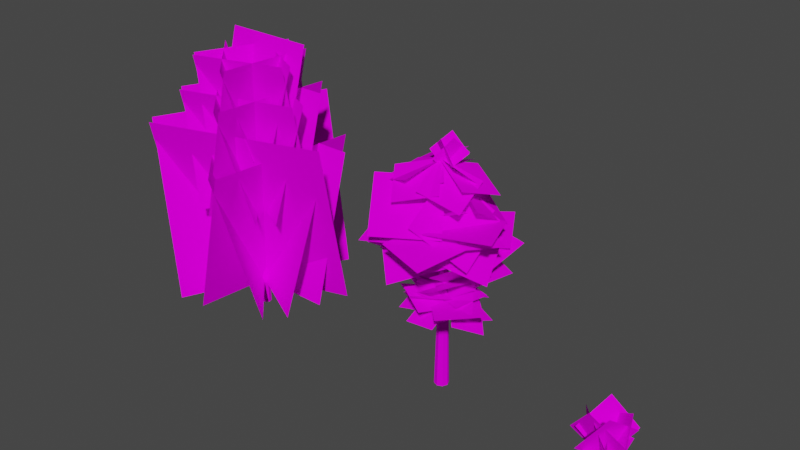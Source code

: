 # Source: FolliageBlend.blend  (saved by Blender 3.6.14; exported with 4.5.12 LTS)
import bpy
from mathutils import Matrix  # noqa: F401  (used for matrix-valued properties, if any)

bpy.ops.wm.read_factory_settings(use_empty=True)
scene = bpy.context.scene
scene.name = 'Scene'

# ---- images (referenced by path relative to the original .blend; pixels are not part of the script)
import os
ASSET_DIR = os.environ.get("B2B_ASSET_DIR", "")  # directory of the original .blend (textures are referenced by path, not embedded)
HERE = os.path.dirname(os.path.abspath(__file__))  # packed textures are extracted next to this script under _unpacked/

def load_image(name, relpath, width, height, colorspace="sRGB"):
    """Load a texture the original file referenced (path relative to the .blend, or extracted next to this script)."""
    p = next((c for c in (os.path.join(HERE, relpath), os.path.join(ASSET_DIR, relpath)) if relpath and os.path.exists(c)), "")
    if p:
        img = bpy.data.images.load(p, check_existing=True)
        img.name = name
    else:  # same state as the original file: an image datablock whose file is absent (Cycles renders it pink)
        img = bpy.data.images.new(name, width, height)
        img.source = "FILE"
        img.filepath = "//" + (relpath or name)
    img.colorspace_settings.name = colorspace
    return img
img_bark1_png = load_image('bark1.png', 'bark1.png', 1024, 1024, 'sRGB')
img_branch9_png = load_image('branch9.png', 'branch9.png', 1024, 1024, 'sRGB')
img_branch9a_png = load_image('branch9a.png', 'branch9a.png', 1024, 1024, 'sRGB')
img_bark2_png = load_image('bark2.png', 'bark2.png', 1024, 1024, 'sRGB')
img_branch7_png = load_image('branch7.png', 'branch7.png', 1024, 1024, 'sRGB')
img_branch8_png = load_image('branch8.png', 'branch8.png', 1024, 1024, 'sRGB')

# ---- materials (node trees are filled in below, after node groups)
mat_bark1 = bpy.data.materials.new('Bark1')
mat_bark1.use_transparent_shadow = False
mat_leaves1 = bpy.data.materials.new('Leaves1')
mat_leaves1.use_transparent_shadow = False
mat_bark2 = bpy.data.materials.new('Bark2')
mat_bark2.use_transparent_shadow = False
mat_leaves2 = bpy.data.materials.new('Leaves2')
mat_leaves2.use_transparent_shadow = False
mat_leavesbush1 = bpy.data.materials.new('LeavesBush1')
mat_leavesbush1.use_transparent_shadow = False

# ---- material node trees
mat_bark1.use_nodes = True; mat_bark1.node_tree.nodes.clear()
_N = mat_bark1.node_tree.nodes; _L = mat_bark1.node_tree.links
n0 = _N.new('ShaderNodeBsdfPrincipled'); n0.name = 'Principled BSDF'; n0.location = (10, 300)
n0.distribution = 'GGX'
n0.subsurface_method = 'RANDOM_WALK_SKIN'
n0.inputs[2].default_value = 0.5236
n0.inputs[3].default_value = 1.45
n0.inputs[13].default_value = 0.0
n0.inputs[27].default_value = (0.0, 0.0, 0.0, 1.0)
n0.inputs[28].default_value = 1.0
n1 = _N.new('ShaderNodeOutputMaterial'); n1.name = 'Material Output'; n1.location = (300, 300)
n2 = _N.new('ShaderNodeTexImage'); n2.name = 'Image Texture'; n2.location = (-280, 280)
n2.image = img_bark1_png
n2.interpolation = 'Closest'
_L.new(n0.outputs[0], n1.inputs[0])
_L.new(n2.outputs[0], n0.inputs[0])
n1.is_active_output = True
mat_leaves1.use_nodes = True; mat_leaves1.node_tree.nodes.clear()
_N = mat_leaves1.node_tree.nodes; _L = mat_leaves1.node_tree.links
n0 = _N.new('ShaderNodeBsdfPrincipled'); n0.name = 'Principled BSDF'; n0.location = (10, 300)
n0.distribution = 'GGX'
n0.subsurface_method = 'RANDOM_WALK_SKIN'
n0.inputs[3].default_value = 1.45
n0.inputs[13].default_value = 0.0
n0.inputs[27].default_value = (0.0, 0.0, 0.0, 1.0)
n0.inputs[28].default_value = 1.0
n1 = _N.new('ShaderNodeOutputMaterial'); n1.name = 'Material Output'; n1.location = (300, 300)
n2 = _N.new('ShaderNodeTexImage'); n2.name = 'Image Texture'; n2.location = (-280, 280)
n2.image = img_branch9_png
n2.interpolation = 'Closest'
n3 = _N.new('ShaderNodeTexImage'); n3.name = 'Image Texture.001'; n3.location = (-280, -120)
n3.image = img_branch9a_png
_L.new(n0.outputs[0], n1.inputs[0])
_L.new(n2.outputs[0], n0.inputs[0])
_L.new(n3.outputs[1], n0.inputs[4])
n1.is_active_output = True
mat_bark2.use_nodes = True; mat_bark2.node_tree.nodes.clear()
_N = mat_bark2.node_tree.nodes; _L = mat_bark2.node_tree.links
n0 = _N.new('ShaderNodeBsdfPrincipled'); n0.name = 'Principled BSDF'; n0.location = (10, 300)
n0.distribution = 'GGX'
n0.subsurface_method = 'RANDOM_WALK_SKIN'
n0.inputs[3].default_value = 1.45
n0.inputs[13].default_value = 0.0
n0.inputs[27].default_value = (0.0, 0.0, 0.0, 1.0)
n0.inputs[28].default_value = 1.0
n1 = _N.new('ShaderNodeOutputMaterial'); n1.name = 'Material Output'; n1.location = (300, 300)
n2 = _N.new('ShaderNodeTexImage'); n2.name = 'Image Texture'; n2.location = (-280, 280)
n2.image = img_bark2_png
n2.interpolation = 'Closest'
_L.new(n0.outputs[0], n1.inputs[0])
_L.new(n2.outputs[0], n0.inputs[0])
n1.is_active_output = True
mat_leaves2.use_nodes = True; mat_leaves2.node_tree.nodes.clear()
_N = mat_leaves2.node_tree.nodes; _L = mat_leaves2.node_tree.links
n0 = _N.new('ShaderNodeBsdfPrincipled'); n0.name = 'Principled BSDF'; n0.location = (10, 300)
n0.distribution = 'GGX'
n0.subsurface_method = 'RANDOM_WALK_SKIN'
n0.inputs[3].default_value = 1.45
n0.inputs[13].default_value = 0.0
n0.inputs[27].default_value = (0.0, 0.0, 0.0, 1.0)
n0.inputs[28].default_value = 1.0
n1 = _N.new('ShaderNodeOutputMaterial'); n1.name = 'Material Output'; n1.location = (300, 300)
n2 = _N.new('ShaderNodeTexImage'); n2.name = 'Image Texture'; n2.location = (-280, 280)
n2.image = img_branch7_png
n2.interpolation = 'Closest'
_L.new(n0.outputs[0], n1.inputs[0])
_L.new(n2.outputs[0], n0.inputs[0])
n1.is_active_output = True
mat_leavesbush1.use_nodes = True; mat_leavesbush1.node_tree.nodes.clear()
_N = mat_leavesbush1.node_tree.nodes; _L = mat_leavesbush1.node_tree.links
n0 = _N.new('ShaderNodeBsdfPrincipled'); n0.name = 'Principled BSDF'; n0.location = (10, 300)
n0.distribution = 'GGX'
n0.subsurface_method = 'RANDOM_WALK_SKIN'
n0.inputs[3].default_value = 1.45
n0.inputs[13].default_value = 0.0
n0.inputs[27].default_value = (0.0, 0.0, 0.0, 1.0)
n0.inputs[28].default_value = 1.0
n1 = _N.new('ShaderNodeOutputMaterial'); n1.name = 'Material Output'; n1.location = (300, 300)
n2 = _N.new('ShaderNodeTexImage'); n2.name = 'Image Texture'; n2.location = (-280, 280)
n2.image = img_branch8_png
_L.new(n0.outputs[0], n1.inputs[0])
_L.new(n2.outputs[0], n0.inputs[0])
n1.is_active_output = True

# ---- world
world_world = bpy.data.worlds.new('World'); scene.world = world_world
world_world.use_nodes = True; world_world.node_tree.nodes.clear()
_N = world_world.node_tree.nodes; _L = world_world.node_tree.links
n0 = _N.new('ShaderNodeOutputWorld'); n0.name = 'World Output'; n0.location = (300, 300)
n1 = _N.new('ShaderNodeBackground'); n1.name = 'Background'; n1.location = (10, 300)
n1.inputs[0].default_value = (0.05088, 0.05088, 0.05088, 1.0)
_L.new(n1.outputs[0], n0.inputs[0])
n0.is_active_output = True
world_world.color = (0.05088, 0.05088, 0.05088)
world_world.use_sun_shadow = False
world_world.sun_shadow_jitter_overblur = 0.0

# ---- meshes
me_cylinder = bpy.data.meshes.new('Cylinder')
me_cylinder.from_pydata([(0.0, 0.0, -0.25), (0.0, 0.4831, -0.25), (1.994e-09, 0.2239, 10.86), (0.3416, 0.3416, -0.25), (0.1584, 0.1584, 10.86), (0.4831, 0.0, -0.25), (0.2239, -8.971e-10, 10.86), (0.3416, -0.3416, -0.25), (0.1584, -0.1584, 10.86), (0.0, -0.4831, -0.25), (1.994e-09, -0.2239, 10.86), (-0.3416, -0.3416, -0.25), (-0.1584, -0.1584, 10.86), (-0.4831, 0.0, -0.25), (-0.2239, -8.971e-10, 10.86), (-0.3416, 0.3416, -0.25), (-0.1584, 0.1584, 10.86), (8.417e-10, 0.06519, 15.12), (8.417e-10, 0.0, 15.12), (0.0461, 0.0461, 15.12), (0.06519, 0.0, 15.12), (0.0461, -0.0461, 15.12), (8.417e-10, -0.06519, 15.12), (-0.0461, -0.0461, 15.12), (-0.06519, 0.0, 15.12), (-0.0461, 0.0461, 15.12), (2.699, -2.217, 13.32), (2.393, 0.3867, 14.41), (0.1224, -2.922, 14.28), (-0.1835, -0.3181, 15.37), (3.232, 0.9573, 13.56), (0.7859, 2.052, 14.5), (2.415, -1.617, 14.44), (-0.03125, -0.5225, 15.37), (0.9123, 3.519, 12.6), (-1.706, 2.395, 14.1), (2.601, 0.9751, 13.63), (-0.01712, -0.1487, 15.14), (-2.849, 2.221, 14.14), (-2.626, -0.6018, 14.34), (-0.2145, 2.502, 15.16), (0.007862, -0.3214, 15.36), (-3.2, -2.053, 13.76), (-0.6695, -2.911, 14.72), (-2.544, 0.6277, 14.43), (-0.01355, -0.2301, 15.39), (-1.06, -3.681, 13.51), (1.374, -2.369, 14.16), (-2.518, -1.583, 14.75), (-0.08446, -0.2707, 15.39), (0.08109, -0.6293, 16.71), (1.117, -0.7527, 15.34), (-1.001, 0.3602, 15.81), (0.03491, 0.2368, 14.44), (0.5125, 0.01926, 16.69), (0.7822, 1.218, 15.48), (-0.2459, -0.9918, 15.52), (0.02378, 0.2073, 14.31), (-0.1723, 0.781, 16.73), (-1.133, -0.1008, 15.61), (1.193, 0.623, 15.69), (0.2317, -0.2588, 14.57), (0.3171, -5.748e-10, 6.87), (1.259e-09, -0.3195, 6.765), (0.2228, -0.2228, 6.956), (0.2271, -0.2271, 6.692), (0.1499, -0.2532, 6.944), (0.07763, -0.2888, 6.703), (0.2653, -0.119, 6.977), (0.2744, -0.1137, 6.679), (1.031, -1.203, 7.242), (1.034, -1.206, 7.042), (0.862, -1.276, 7.097), (0.9757, -1.226, 7.233), (0.9209, -1.253, 7.051), (1.063, -1.124, 7.258), (1.102, -1.034, 7.177), (1.07, -1.12, 7.032), (1.851, -1.797, 7.187), (1.852, -1.798, 7.116), (1.791, -1.823, 7.136), (1.831, -1.805, 7.184), (1.812, -1.814, 7.119), (1.862, -1.769, 7.193), (1.876, -1.737, 7.164), (1.865, -1.767, 7.113), (-0.2566, -7.839e-10, 9.46), (-0.1802, 0.1802, 9.54), (-0.1854, 0.1854, 9.225), (1.717e-09, 0.26, 9.316), (-0.1159, 0.2072, 9.523), (-0.09619, 0.2226, 9.211), (-0.2303, 0.05667, 9.584), (-0.2288, 0.07938, 9.244), (-0.9394, 0.9339, 9.501), (-0.9424, 0.9369, 9.32), (-0.8361, 0.9797, 9.372), (-0.9025, 0.9495, 9.49), (-0.8912, 0.9583, 9.312), (-0.9681, 0.8631, 9.526), (-0.9832, 0.8306, 9.455), (-0.9673, 0.8762, 9.331), (-2.029, 1.873, 9.885), (-2.03, 1.874, 9.818), (-1.991, 1.89, 9.837), (-2.015, 1.878, 9.881), (-2.011, 1.882, 9.815), (-2.04, 1.847, 9.894), (-2.045, 1.835, 9.868), (-2.039, 1.851, 9.822), (1.765e-09, -0.1924, 11.71), (1.829e-09, -0.2011, 11.47), (0.1386, -0.1386, 11.61), (0.07927, -0.1588, 11.73), (0.05283, -0.1794, 11.47), (-0.1057, -0.1552, 11.53), (-0.03195, -0.1796, 11.7), (-0.07671, -0.1693, 11.48), (-0.1827, -1.059, 11.73), (-0.1827, -1.065, 11.58), (-0.1309, -1.037, 11.74), (-0.09202, -1.024, 11.67), (-0.1482, -1.05, 11.57), (-0.2519, -1.035, 11.61), (-0.2036, -1.051, 11.72), (-0.2329, -1.044, 11.58), (0.328, -1.815, 11.71), (0.328, -1.817, 11.65), (0.348, -1.806, 11.72), (0.3631, -1.801, 11.69), (0.3413, -1.811, 11.65), (0.3012, -1.805, 11.67), (0.3199, -1.811, 11.71), (0.3085, -1.809, 11.65), (-4.809, -0.04085, 11.06), (-2.514, -2.447, 11.44), (-2.431, 2.286, 11.43), (-0.1352, -0.1206, 11.81), (-2.485, -4.879, 11.11), (0.7181, -3.983, 11.48), (-3.421, -1.686, 11.47), (-0.2181, -0.7904, 11.85), (2.589, -5.764, 11.15), (3.455, -2.552, 11.53), (-0.6338, -4.938, 11.52), (0.2317, -1.727, 11.9), (4.541, -0.2606, 11.16), (1.651, 1.385, 11.54), (2.932, -3.173, 11.52), (0.04127, -1.527, 11.9), (4.883, -2.137, 12.1), (3.375, 1.578, 11.71), (1.149, -3.645, 12.17), (-0.3594, 0.06999, 11.79), (0.9723, -0.9169, 12.98), (1.042, 0.3437, 12.45), (-0.1203, -1.183, 12.2), (-0.0507, 0.07753, 11.67), (-1.151, -0.7264, 13.04), (0.01874, -1.125, 12.45), (-1.128, 0.4266, 12.3), (0.04188, 0.02753, 11.71), (4.349, -1.666, 9.113), (2.903, 1.877, 10.37), (1.116, -3.525, 10.64), (-0.3288, 0.01718, 11.89), (-0.4338, -4.834, 8.883), (2.587, -2.486, 10.14), (-3.097, -2.223, 10.41), (-0.07546, 0.1242, 11.66), (-4.537, -1.794, 9.043), (-1.035, -3.334, 10.3), (-3.508, 1.79, 10.57), (-0.005911, 0.2497, 11.82), (-1.78, 1.456, 13.88), (-1.806, -0.4468, 14.38), (-0.02449, 1.653, 14.74), (-0.05061, -0.2495, 15.23), (-0.4115, -2.601, 13.96), (1.114, -1.582, 14.66), (-1.63, -1.168, 14.52), (-0.105, -0.1487, 15.23), (2.608, -1.81, 10.1), (2.644, 1.297, 12.28), (0.3994, -3.562, 12.64), (0.4355, -0.4546, 14.81), (3.047, 2.135, 11.16), (-0.03969, 3.284, 13.04), (3.091, -1.07, 13.19), (0.004057, 0.07839, 15.07), (-3.01, -2.046, 7.696), (-0.2623, -2.311, 8.477), (-3.035, 0.6423, 8.698), (-0.2876, 0.3773, 9.478), (-4.18, 0.1305, 7.696), (-2.032, -1.604, 8.477), (-2.72, 2.388, 8.697), (-0.5723, 0.6534, 9.478), (-5.347, 5.344, 10.92), (-5.746, 1.75, 10.54), (-1.799, 5.026, 10.19), (-2.198, 1.432, 9.815), (-2.795, -2.679, 9.616), (0.05099, -2.364, 9.791), (-3.09, 0.1585, 9.31), (-0.2439, 0.4733, 9.485), (-4.288, -0.8362, 8.922), (-1.785, -1.86, 9.879), (-3.069, 1.721, 8.47), (-0.566, 0.6974, 9.427), (0.7946, 4.942, 10.06), (-2.475, 3.407, 9.638), (2.362, 1.671, 9.811), (-0.9071, 0.1359, 9.391), (3.458, 3.368, 9.576), (-0.1237, 3.539, 10.18), (3.159, -0.1712, 8.797), (-0.4232, -0.0003421, 9.397), (-0.4972, 5.526, 10.38), (-3.648, 3.711, 10.42), (1.261, 2.454, 9.545), (-1.889, 0.6391, 9.587), (1.466, 4.356, 9.83), (-1.989, 3.227, 9.934), (2.6, 0.9093, 10.06), (-0.8548, -0.2199, 10.17), (2.943, 2.338, 9.436), (0.2115, 2.931, 10.08), (2.316, -0.4604, 9.354), (-0.4153, 0.1322, 10.0), (0.2902, 5.154, 10.13), (-3.036, 3.814, 10.73), (1.58, 1.777, 9.74), (-1.746, 0.4369, 10.34), (0.3153, 4.766, 8.068), (-2.775, 3.163, 9.117), (2.087, 1.617, 8.475), (-1.004, 0.0139, 9.524), (2.903, 3.135, 7.397), (-0.3917, 3.483, 8.894), (2.771, -0.4576, 7.94), (-0.5245, -0.1094, 9.438), (-0.8989, 5.417, 8.529), (-3.725, 3.711, 10.05), (0.8805, 2.255, 8.289), (-1.946, 0.5488, 9.813), (-2.781, -3.367, 10.43), (0.01158, -2.919, 9.947), (-3.318, -0.602, 9.882), (-0.5257, -0.1543, 9.401), (-4.504, -1.684, 9.875), (-1.794, -2.482, 10.37), (-3.577, 0.8466, 8.891), (-0.8666, 0.04804, 9.39), (-1.576, -2.339, 5.808), (0.3744, -2.527, 6.363), (-1.594, -0.4309, 6.519), (0.3564, -0.6189, 7.073), (-2.406, -0.7941, 5.808), (-0.8818, -2.025, 6.362), (-1.37, 0.8083, 6.518), (0.1543, -0.423, 7.073), (0.09961, -3.662, 6.107), (2.115, -3.79, 6.366), (0.1094, -1.806, 6.945), (2.125, -1.934, 7.204), (-0.7817, -2.162, 6.332), (0.8533, -3.351, 6.578), (0.2824, -0.56, 7.0), (1.917, -1.748, 7.246), (-1.815, -1.542, 7.94), (0.04025, -2.259, 7.507), (-1.185, 0.3464, 7.511), (0.6704, -0.3714, 7.078), (-2.296, 0.1022, 7.563), (-0.8978, -1.349, 7.854), (-0.8662, 1.325, 6.785), (0.5324, -0.1261, 7.076), (-0.4607, -3.216, 8.019), (1.277, -4.008, 7.312), (0.2619, -1.34, 7.695), (1.999, -2.132, 6.988), (-0.8524, -1.515, 7.853), (0.4544, -3.077, 7.846), (0.5745, -0.3175, 7.031), (1.881, -1.879, 7.024), (3.733, -0.02176, 5.856), (1.846, 0.5047, 6.41), (3.417, -1.904, 6.567), (1.53, -1.377, 7.121), (4.28, -1.688, 5.856), (2.995, -0.2091, 6.41), (2.979, -3.084, 6.566), (1.694, -1.605, 7.12), (2.315, 1.574, 6.155), (0.3529, 2.052, 6.414), (1.981, -0.2515, 6.993), (0.01848, 0.227, 7.252), (2.92, -0.05667, 6.379), (1.518, 1.399, 6.626), (1.592, -1.448, 7.047), (0.1904, 0.008047, 7.294), (3.829, -0.8487, 7.988), (2.128, 0.1827, 7.555), (2.879, -2.597, 7.558), (1.177, -1.566, 7.126), (4.015, -2.551, 7.611), (2.892, -0.8781, 7.902), (2.393, -3.505, 6.833), (1.27, -1.832, 7.124), (2.789, 1.037, 8.067), (1.216, 2.121, 7.359), (1.749, -0.6833, 7.743), (0.1767, 0.4001, 7.035), (2.877, -0.7064, 7.901), (1.863, 1.06, 7.894), (1.262, -1.636, 7.078), (0.2489, 0.1304, 7.072), (2.72, -4.382, 7.507), (4.797, -2.447, 7.638), (0.8114, -2.31, 7.14), (2.888, -0.3742, 7.271), (-0.1341, 1.378, 13.06), (-1.043, 0.5402, 12.47), (0.8683, 0.8077, 12.32), (-0.04023, -0.03003, 11.73), (0.4446, -3.675, 7.825), (2.206, -1.498, 7.344), (-1.779, -2.004, 7.244), (-0.0173, 0.1736, 6.763), (1.492, -3.242, 8.339), (2.28, -0.5245, 8.076), (-1.032, -2.62, 7.191), (-0.2437, 0.09699, 6.928), (2.968, -1.129, 9.841), (2.436, 1.204, 8.308), (0.7075, -2.404, 8.684), (0.1752, -0.07132, 7.152), (2.199, -1.537, 13.27), (1.667, 0.7963, 11.74), (-0.06117, -2.812, 12.12), (-0.5935, -0.4792, 10.58), (-1.097, -1.941, 13.44), (1.241, -1.432, 11.9), (-2.35, 0.3322, 12.28), (-0.01174, 0.8411, 10.75), (-2.158, -2.581, 12.45), (0.579, -1.82, 12.51), (-2.871, 0.04838, 11.64), (-0.1339, 0.809, 11.7), (1.511, 5.177, 10.36), (-1.629, 3.36, 10.12), (3.34, 2.108, 9.687), (0.2005, 0.2904, 9.443), (-2.806, 3.809, 11.23), (-3.397, 0.3508, 10.28), (0.6248, 3.547, 10.06), (0.03365, 0.08865, 9.102), (-2.863, 3.823, 11.18), (-3.161, 0.2938, 10.36), (0.715, 3.667, 10.55), (0.4167, 0.1378, 9.73), (3.541, -2.538, 10.07), (3.103, 1.248, 11.82), (0.4885, -4.03, 12.53), (0.04999, -0.244, 14.28), (2.406, 0.1828, 14.14), (0.5152, 1.236, 13.95), (1.487, -1.221, 15.52), (-0.4035, -0.1675, 15.33), (0.7902, 2.074, 13.74), (-1.163, 1.703, 14.62), (1.485, 0.151, 14.48), (-0.4683, -0.2197, 15.35), (-3.466, 2.694, 12.51), (-3.263, -0.6179, 13.57), (-0.3873, 3.36, 14.0), (-0.1837, 0.04888, 15.06), (-2.516, -1.81, 13.79), (-0.6797, -2.254, 14.86), (-2.049, 0.3103, 13.87), (-0.213, -0.1333, 14.94), (-1.36, -5.385, 11.94), (2.08, -2.988, 11.82), (-3.251, -2.552, 14.39), (0.1888, -0.1555, 14.27), (-0.3187, -5.693e-10, 6.802), (0.2241, 0.2241, 6.878), (-0.2263, -0.2263, 6.745), (-0.2257, 0.2257, 6.78), (1.265e-09, 0.3187, 6.801), (1.735e-09, -0.2576, 9.417), (-0.1818, -0.1818, 9.443), (0.2613, -7.679e-10, 9.262), (0.1845, 0.1845, 9.277), (0.183, -0.183, 9.369)], [], [(0, 1, 3), (14, 12, 23, 24), (1, 390, 387, 3), (0, 3, 5), (6, 4, 19, 20), (3, 387, 62, 5), (0, 5, 7), (12, 10, 111, 117, 115, 116, 110, 22, 23), (5, 62, 69, 65, 7), (0, 7, 9), (2, 16, 25, 17), (7, 65, 67, 63, 9), (0, 9, 11), (10, 8, 112, 114, 111), (9, 63, 388, 11), (0, 11, 13), (16, 14, 24, 25), (11, 388, 386, 13), (0, 13, 15), (8, 6, 20, 21, 112), (13, 386, 389, 15), (0, 15, 1), (4, 2, 17, 19), (15, 389, 390, 1), (18, 19, 17), (18, 20, 19), (18, 21, 20), (18, 22, 21), (18, 23, 22), (18, 24, 23), (18, 25, 24), (18, 17, 25), (26, 27, 29, 28), (30, 31, 33, 32), (34, 35, 37, 36), (38, 39, 41, 40), (42, 43, 45, 44), (46, 47, 49, 48), (50, 51, 53, 52), (54, 55, 57, 56), (58, 59, 61, 60), (77, 76, 84, 85), (68, 64, 70, 75), (66, 64, 395, 391, 63), (69, 62, 76, 77), (64, 68, 62, 393, 395), (70, 73, 81, 78), (67, 65, 71, 74), (66, 63, 72, 73), (65, 69, 77, 71), (62, 68, 75, 76), (63, 67, 74, 72), (64, 66, 73, 70), (80, 82, 79, 78, 81), (79, 85, 84, 83, 78), (75, 70, 78, 83), (74, 71, 79, 82), (73, 72, 80, 81), (71, 77, 85, 79), (76, 75, 83, 84), (72, 74, 82, 80), (101, 100, 108, 109), (89, 90, 87, 16, 2), (92, 87, 94, 99), (93, 86, 100, 101), (87, 92, 86, 14, 16), (94, 97, 105, 102), (91, 88, 95, 98), (90, 89, 96, 97), (88, 93, 101, 95), (86, 92, 99, 100), (89, 91, 98, 96), (87, 90, 97, 94), (102, 105, 104, 106, 103), (103, 109, 108, 107, 102), (99, 94, 102, 107), (98, 95, 103, 106), (97, 96, 104, 105), (95, 101, 109, 103), (100, 99, 107, 108), (96, 98, 106, 104), (120, 118, 126, 128), (115, 117, 125, 123), (110, 113, 112, 21, 22), (113, 110, 118, 120), (122, 121, 129, 130), (110, 116, 124, 118), (111, 114, 122, 119), (112, 113, 120, 121), (117, 111, 119, 125), (116, 115, 123, 124), (114, 112, 121, 122), (127, 130, 129, 128, 126), (126, 132, 131, 133, 127), (123, 125, 133, 131), (118, 124, 132, 126), (119, 122, 130, 127), (121, 120, 128, 129), (125, 119, 127, 133), (124, 123, 131, 132), (134, 135, 137, 136), (138, 139, 141, 140), (142, 143, 145, 144), (146, 147, 149, 148), (150, 151, 153, 152), (154, 155, 157, 156), (158, 159, 161, 160), (162, 163, 165, 164), (166, 167, 169, 168), (170, 171, 173, 172), (174, 175, 177, 176), (178, 179, 181, 180), (182, 183, 185, 184), (186, 187, 189, 188), (190, 191, 193, 192), (194, 195, 197, 196), (198, 199, 201, 200), (202, 203, 205, 204), (206, 207, 209, 208), (210, 211, 213, 212), (214, 215, 217, 216), (218, 219, 221, 220), (222, 223, 225, 224), (226, 227, 229, 228), (230, 231, 233, 232), (234, 235, 237, 236), (238, 239, 241, 240), (242, 243, 245, 244), (246, 247, 249, 248), (250, 251, 253, 252), (254, 255, 257, 256), (258, 259, 261, 260), (262, 263, 265, 264), (266, 267, 269, 268), (270, 271, 273, 272), (274, 275, 277, 276), (278, 279, 281, 280), (282, 283, 285, 284), (286, 287, 289, 288), (290, 291, 293, 292), (294, 295, 297, 296), (298, 299, 301, 300), (302, 303, 305, 304), (306, 307, 309, 308), (310, 311, 313, 312), (314, 315, 317, 316), (318, 319, 321, 320), (322, 323, 325, 324), (326, 327, 329, 328), (330, 331, 333, 332), (334, 335, 337, 336), (338, 339, 341, 340), (342, 343, 345, 344), (346, 347, 349, 348), (350, 351, 353, 352), (354, 355, 357, 356), (358, 359, 361, 360), (362, 363, 365, 364), (366, 367, 369, 368), (370, 371, 373, 372), (374, 375, 377, 376), (378, 379, 381, 380), (382, 383, 385, 384), (390, 389, 88, 91, 89), (389, 386, 86, 93, 88), (386, 388, 392, 86), (388, 63, 391, 392), (62, 387, 394, 393), (387, 390, 89, 394), (394, 89, 2, 4), (86, 392, 12, 14), (392, 391, 10, 12), (395, 393, 6, 8), (393, 394, 4, 6), (391, 395, 8, 10)])
me_cylinder.polygons.foreach_set('material_index', [0, 0, 0, 0, 0, 0, 0, 0, 0, 0, 0, 0, 0, 0, 0, 0, 0, 0, 0, 0, 0, 0, 0, 0, 0, 0, 0, 0, 0, 0, 0, 0, 1, 1, 1, 1, 1, 1, 1, 1, 1, 0, 0, 0, 0, 0, 0, 0, 0, 0, 0, 0, 0, 0, 0, 0, 0, 0, 0, 0, 0, 0, 0, 0, 0, 0, 0, 0, 0, 0, 0, 0, 0, 0, 0, 0, 0, 0, 0, 0, 0, 0, 0, 0, 0, 0, 0, 0, 0, 0, 0, 0, 0, 0, 0, 0, 0, 0, 0, 0, 1, 1, 1, 1, 1, 1, 1, 1, 1, 1, 1, 1, 1, 1, 1, 1, 1, 1, 1, 1, 1, 1, 1, 1, 1, 1, 1, 1, 1, 1, 1, 1, 1, 1, 1, 1, 1, 1, 1, 1, 1, 1, 1, 1, 1, 1, 1, 1, 1, 1, 1, 1, 1, 1, 1, 1, 1, 1, 1, 1, 1, 1, 1, 0, 0, 0, 0, 0, 0, 0, 0, 0, 0, 0, 0])
_uv = me_cylinder.uv_layers.new(name='UVMap')
_uv.uv.foreach_set('vector', [0.7731, 0.1973, 0.7027, 0.02729, 0.8436, 0.02729, 0.4622, -0.07722, 0.5313, -0.07591, 0.4808, 1.148, 0.4664, 1.148, 0.2992, -0.7986, 0.3382, 0.8763, 0.2706, 0.8965, 0.2114, -0.796, 0.7731, 0.1973, 0.8436, 0.02729, 0.9432, 0.1269, 0.1877, -0.05168, 0.2558, -0.06266, 0.4236, 1.151, 0.4094, 1.153, 0.2114, -0.796, 0.2706, 0.8965, 0.2024, 0.8974, 0.1236, -0.7924, 0.7731, 0.1973, 0.9432, 0.1269, 0.9432, 0.2678, 0.5313, -0.07591, 0.6001, -0.07153, 0.5851, 0.1038, 0.5521, 0.1022, 0.5383, 0.1175, 0.5659, 0.1671, 0.5793, 0.171, 0.4951, 1.149, 0.4808, 1.148, 0.8261, -0.7924, 0.7473, 0.8974, 0.7151, 0.8506, 0.6807, 0.8524, 0.7384, -0.796, 0.7731, 0.1973, 0.9432, 0.2678, 0.8436, 0.3674, 0.3244, -0.07058, 0.3932, -0.07544, 0.4521, 1.148, 0.4378, 1.149, 0.7384, -0.796, 0.6807, 0.8524, 0.6355, 0.8537, 0.6117, 0.8676, 0.6505, -0.7986, 0.7731, 0.1973, 0.8436, 0.3674, 0.7027, 0.3674, 0.6001, -0.07153, 0.6688, -0.06407, 0.6408, 0.1494, 0.6077, 0.1053, 0.5851, 0.1038, 0.6505, -0.7986, 0.6117, 0.8676, 0.5433, 0.8619, 0.5627, -0.8001, 0.7731, 0.1973, 0.7027, 0.3674, 0.6031, 0.2678, 0.3932, -0.07544, 0.4622, -0.07722, 0.4664, 1.148, 0.4521, 1.148, 0.5627, -0.8001, 0.5433, 0.8619, 0.4749, 0.8748, 0.4749, -0.8006, 0.7731, 0.1973, 0.6031, 0.2678, 0.6031, 0.1269, 0.6688, -0.06407, 0.737, -0.05357, 0.5235, 1.153, 0.5093, 1.151, 0.6408, 0.1494, 0.4749, -0.8006, 0.4749, 0.8748, 0.4065, 0.8701, 0.387, -0.8001, 0.7731, 0.1973, 0.6031, 0.1269, 0.7027, 0.02729, 0.2558, -0.06266, 0.3244, -0.07058, 0.4378, 1.149, 0.4236, 1.151, 0.387, -0.8001, 0.4065, 0.8701, 0.3382, 0.8763, 0.2992, -0.7986, 0.25, 0.25, 0.2874, 0.2874, 0.25, 0.3028, 0.25, 0.25, 0.3028, 0.25, 0.2874, 0.2874, 0.25, 0.25, 0.2874, 0.2126, 0.3028, 0.25, 0.25, 0.25, 0.25, 0.1972, 0.2874, 0.2126, 0.25, 0.25, 0.2126, 0.2126, 0.25, 0.1972, 0.25, 0.25, 0.1972, 0.25, 0.2126, 0.2126, 0.25, 0.25, 0.2126, 0.2874, 0.1972, 0.25, 0.25, 0.25, 0.25, 0.3028, 0.2126, 0.2874, 0.0, 0.0, 1.0, 0.0, 1.0, 1.0, 0.0, 1.0, 0.0, 0.0, 1.0, 0.0, 1.0, 1.0, 0.0, 1.0, 0.0, 0.0, 1.0, 0.0, 1.0, 1.0, 0.0, 1.0, 0.0, 0.0, 1.0, 0.0, 1.0, 1.0, 0.0, 1.0, 0.0, 0.0, 1.0, 0.0, 1.0, 1.0, 0.0, 1.0, 0.0, 0.0, 1.0, 0.0, 1.0, 1.0, 0.0, 1.0, 0.0, 0.0, 1.0, 0.0, 1.0, 1.0, 0.0, 1.0, 0.0, 0.0, 1.0, 0.0, 1.0, 1.0, 0.0, 1.0, 0.0, 0.0, 1.0, 0.0, 1.0, 1.0, 0.0, 1.0, 0.09502, 0.3539, -0.05295, 0.3394, 0.2209, -0.5246, 0.2715, -0.5198, 0.6325, 1.461, 0.5385, 1.423, 0.4919, 0.3364, 0.5604, 0.355, 0.6564, 0.9114, 0.6785, 0.915, 0.6585, 1.488, 0.597, 1.498, 0.6117, 0.8676, -0.06779, 1.491, -0.2624, 1.471, -0.05295, 0.3394, 0.09502, 0.3539, 0.6785, 0.915, 0.7099, 0.9214, 0.7473, 0.8974, 0.7208, 1.465, 0.6585, 1.488, 0.4919, 0.3364, 0.4484, 0.3601, 0.4039, -0.5083, 0.4188, -0.5188, 0.1591, 1.507, 0.02762, 1.453, 0.1725, 0.3345, 0.2577, 0.3894, 0.4719, 1.448, 0.2535, 1.525, 0.3165, 0.4123, 0.4484, 0.3601, 0.02762, 1.453, -0.06779, 1.491, 0.09502, 0.3539, 0.1725, 0.3345, 0.7626, 1.525, 0.6325, 1.461, 0.5604, 0.355, 0.6634, 0.3817, 0.2535, 1.525, 0.1591, 1.507, 0.2577, 0.3894, 0.3165, 0.4123, 0.5385, 1.423, 0.4719, 1.448, 0.4484, 0.3601, 0.4919, 0.3364, 0.7883, 1.313, 0.8428, 1.281, 0.9463, 1.279, 0.9413, 1.422, 0.8906, 1.414, 0.9463, 1.279, 1.025, 1.274, 1.099, 1.382, 1.013, 1.437, 0.9413, 1.422, 0.5604, 0.355, 0.4919, 0.3364, 0.4188, -0.5188, 0.4447, -0.5145, 0.2577, 0.3894, 0.1725, 0.3345, 0.3, -0.5224, 0.3288, -0.4986, 0.4484, 0.3601, 0.3165, 0.4123, 0.3493, -0.4866, 0.4039, -0.5083, 0.1725, 0.3345, 0.09502, 0.3539, 0.2715, -0.5198, 0.3, -0.5224, 0.6634, 0.3817, 0.5604, 0.355, 0.4447, -0.5145, 0.485, -0.513, 0.3165, 0.4123, 0.2577, 0.3894, 0.3288, -0.4986, 0.3493, -0.4866, 0.1947, 0.5205, 0.2842, 0.5023, 0.453, 1.532, 0.42, 1.534, 0.1938, 2.701, 0.2858, 2.812, 0.3357, 2.821, 0.3441, 3.54, 0.2134, 3.543, 0.2502, -0.2269, 0.3319, -0.1999, 0.3932, 0.5216, 0.3387, 0.5094, 0.02267, -0.1799, 0.1608, -0.2282, 0.2842, 0.5023, 0.1947, 0.5205, 0.3357, 2.821, 0.431, 2.844, 0.4749, 2.777, 0.4749, 3.54, 0.3441, 3.54, 0.3932, 0.5216, 0.4175, 0.5071, 0.5004, 1.533, 0.4917, 1.539, -0.105, -0.1412, -0.03877, -0.1334, 0.1571, 0.5445, 0.1206, 0.5381, 0.374, -0.2203, 0.5298, -0.2568, 0.5037, 0.4701, 0.4175, 0.5071, -0.03877, -0.1334, 0.02267, -0.1799, 0.1947, 0.5205, 0.1571, 0.5445, 0.1608, -0.2282, 0.2502, -0.2269, 0.3387, 0.5094, 0.2842, 0.5023, -0.2018, -0.1338, -0.105, -0.1412, 0.1206, 0.5381, 0.06501, 0.5452, 0.3319, -0.1999, 0.374, -0.2203, 0.4175, 0.5071, 0.3932, 0.5216, 0.3357, 2.821, 0.2858, 2.812, 0.1938, 2.701, 0.2656, 2.643, 0.3337, 2.649, 0.3337, 2.649, 0.4144, 2.659, 0.4749, 2.777, 0.431, 2.844, 0.3357, 2.821, 0.3387, 0.5094, 0.3932, 0.5216, 0.4917, 1.539, 0.4715, 1.537, 0.1206, 0.5381, 0.1571, 0.5445, 0.4053, 1.542, 0.3916, 1.538, 0.4175, 0.5071, 0.5037, 0.4701, 0.5298, 1.516, 0.5004, 1.533, 0.1571, 0.5445, 0.1947, 0.5205, 0.42, 1.534, 0.4053, 1.542, 0.2842, 0.5023, 0.3387, 0.5094, 0.4715, 1.537, 0.453, 1.532, 0.06501, 0.5452, 0.1206, 0.5381, 0.3916, 1.538, 0.3702, 1.542, 0.3808, 0.536, 0.326, 0.528, 0.2377, -0.444, 0.2602, -0.4501, 0.1796, 1.452, 0.1045, 1.444, 0.1726, 0.5659, 0.2117, 0.5751, 0.5793, 0.171, 0.6124, 0.1804, 0.6408, 0.1494, 0.5093, 1.151, 0.4951, 1.149, 0.5324, 1.445, 0.4536, 1.407, 0.326, 0.528, 0.3808, 0.536, 0.1025, 0.5339, -0.01217, 0.5301, 0.09087, -0.45, 0.137, -0.442, 0.4536, 1.407, 0.4154, 1.419, 0.3099, 0.5446, 0.326, 0.528, 0.01296, 1.416, -0.03666, 1.441, 0.1025, 0.5339, 0.1377, 0.527, 0.6701, 1.459, 0.5324, 1.445, 0.3808, 0.536, 0.4717, 0.5295, 0.1045, 1.444, 0.01296, 1.416, 0.1377, 0.527, 0.1726, 0.5659, 0.4154, 1.419, 0.1796, 1.452, 0.2117, 0.5751, 0.3099, 0.5446, -0.03666, 1.441, -0.2109, 1.459, -0.01217, 0.5301, 0.1025, 0.5339, 0.7273, -0.4362, 0.7792, -0.4325, 0.8548, -0.3317, 0.79, -0.2606, 0.714, -0.2821, 0.714, -0.2821, 0.6834, -0.2911, 0.6202, -0.4046, 0.6518, -0.4398, 0.7273, -0.4362, 0.2117, 0.5751, 0.1726, 0.5659, 0.1636, -0.4203, 0.1812, -0.4135, 0.326, 0.528, 0.3099, 0.5446, 0.2323, -0.4358, 0.2377, -0.444, 0.1377, 0.527, 0.1025, 0.5339, 0.137, -0.442, 0.1514, -0.439, 0.4717, 0.5295, 0.3808, 0.536, 0.2602, -0.4501, 0.2968, -0.4594, 0.1726, 0.5659, 0.1377, 0.527, 0.1514, -0.439, 0.1636, -0.4203, 0.3099, 0.5446, 0.2117, 0.5751, 0.1812, -0.4135, 0.2323, -0.4358, 0.0, 0.0, 1.0, 0.0, 1.0, 1.0, 0.0, 1.0, 0.0, 0.0, 1.0, 0.0, 1.0, 1.0, 0.0, 1.0, 0.0, 0.0, 1.0, 0.0, 1.0, 1.0, 0.0, 1.0, 0.0, 0.0, 1.0, 0.0, 1.0, 1.0, 0.0, 1.0, 0.0, 0.0, 1.0, 0.0, 1.0, 1.0, 0.0, 1.0, 0.0, 0.0, 1.0, 0.0, 1.0, 1.0, 0.0, 1.0, 0.0, 0.0, 1.0, 0.0, 1.0, 1.0, 0.0, 1.0, 0.0, 0.0, 1.0, 0.0, 1.0, 1.0, 0.0, 1.0, 0.0, 0.0, 1.0, 0.0, 1.0, 1.0, 0.0, 1.0, 0.0, 0.0, 1.0, 0.0, 1.0, 1.0, 0.0, 1.0, 0.0, 0.0, 1.0, 0.0, 1.0, 1.0, 0.0, 1.0, 0.0, 0.0, 1.0, 0.0, 1.0, 1.0, 0.0, 1.0, 0.0, 0.0, 1.0, 0.0, 1.0, 1.0, 0.0, 1.0, 0.0, 0.0, 1.0, 0.0, 1.0, 1.0, 0.0, 1.0, 0.0, 0.0, 1.0, 0.0, 1.0, 1.0, 0.0, 1.0, 0.0, 0.0, 1.0, 0.0, 1.0, 1.0, 0.0, 1.0, 0.0, 0.0, 1.0, 0.0, 1.0, 1.0, 0.0, 1.0, 0.0, 0.0, 1.0, 0.0, 1.0, 1.0, 0.0, 1.0, 0.0, 0.0, 1.0, 0.0, 1.0, 1.0, 0.0, 1.0, 0.0, 0.0, 1.0, 0.0, 1.0, 1.0, 0.0, 1.0, 0.0, 0.0, 1.0, 0.0, 1.0, 1.0, 0.0, 1.0, 0.0, 0.0, 1.0, 0.0, 1.0, 1.0, 0.0, 1.0, 0.0, 0.0, 1.0, 0.0, 1.0, 1.0, 0.0, 1.0, 0.0, 0.0, 1.0, 0.0, 1.0, 1.0, 0.0, 1.0, 0.0, 0.0, 1.0, 0.0, 1.0, 1.0, 0.0, 1.0, 0.0, 0.0, 1.0, 0.0, 1.0, 1.0, 0.0, 1.0, 0.0, 0.0, 1.0, 0.0, 1.0, 1.0, 0.0, 1.0, 0.0, 0.0, 1.0, 0.0, 1.0, 1.0, 0.0, 1.0, 0.0, 0.0, 1.0, 0.0, 1.0, 1.0, 0.0, 1.0, 0.0, 0.0, 1.0, 0.0, 1.0, 1.0, 0.0, 1.0, 0.0, 0.0, 1.0, 0.0, 1.0, 1.0, 0.0, 1.0, 0.0, 0.0, 1.0, 0.0, 1.0, 1.0, 0.0, 1.0, 0.0, 0.0, 1.0, 0.0, 1.0, 1.0, 0.0, 1.0, 0.0, 0.0, 1.0, 0.0, 1.0, 1.0, 0.0, 1.0, 0.0, 0.0, 1.0, 0.0, 1.0, 1.0, 0.0, 1.0, 0.0, 0.0, 1.0, 0.0, 1.0, 1.0, 0.0, 1.0, 0.0, 0.0, 1.0, 0.0, 1.0, 1.0, 0.0, 1.0, 0.0, 0.0, 1.0, 0.0, 1.0, 1.0, 0.0, 1.0, 0.0, 0.0, 1.0, 0.0, 1.0, 1.0, 0.0, 1.0, 0.0, 0.0, 1.0, 0.0, 1.0, 1.0, 0.0, 1.0, 0.0, 0.0, 1.0, 0.0, 1.0, 1.0, 0.0, 1.0, 0.0, 0.0, 1.0, 0.0, 1.0, 1.0, 0.0, 1.0, 0.0, 0.0, 1.0, 0.0, 1.0, 1.0, 0.0, 1.0, 0.0, 0.0, 1.0, 0.0, 1.0, 1.0, 0.0, 1.0, 0.0, 0.0, 1.0, 0.0, 1.0, 1.0, 0.0, 1.0, 0.0, 0.0, 1.0, 0.0, 1.0, 1.0, 0.0, 1.0, 0.0, 0.0, 1.0, 0.0, 1.0, 1.0, 0.0, 1.0, 0.0, 0.0, 1.0, 0.0, 1.0, 1.0, 0.0, 1.0, 0.0, 0.0, 1.0, 0.0, 1.0, 1.0, 0.0, 1.0, 0.0, 0.0, 1.0, 0.0, 1.0, 1.0, 0.0, 1.0, 0.0, 0.0, 1.0, 0.0, 1.0, 1.0, 0.0, 1.0, 0.0, 0.0, 1.0, 0.0, 1.0, 1.0, 0.0, 1.0, 0.0, 0.0, 1.0, 0.0, 1.0, 1.0, 0.0, 1.0, 0.0, 0.0, 1.0, 0.0, 1.0, 1.0, 0.0, 1.0, 0.0, 0.0, 1.0, 0.0, 1.0, 1.0, 0.0, 1.0, 0.0, 0.0, 1.0, 0.0, 1.0, 1.0, 0.0, 1.0, 0.0, 0.0, 1.0, 0.0, 1.0, 1.0, 0.0, 1.0, 0.0, 0.0, 1.0, 0.0, 1.0, 1.0, 0.0, 1.0, 0.0, 0.0, 1.0, 0.0, 1.0, 1.0, 0.0, 1.0, 0.0, 0.0, 1.0, 0.0, 1.0, 1.0, 0.0, 1.0, 0.0, 0.0, 1.0, 0.0, 1.0, 1.0, 0.0, 1.0, 0.0, 0.0, 1.0, 0.0, 1.0, 1.0, 0.0, 1.0, 0.0, 0.0, 1.0, 0.0, 1.0, 1.0, 0.0, 1.0, 0.3382, 0.8763, 0.4065, 0.8701, 0.4133, 1.451, 0.3835, 1.448, 0.3522, 1.474, 0.4065, 0.8701, 0.4749, 0.8748, 0.4749, 1.506, 0.4485, 1.455, 0.4133, 1.451, 0.4749, 0.8748, 0.5433, 0.8619, 0.5359, 1.503, 0.4749, 1.506, 0.5433, 0.8619, 0.6117, 0.8676, 0.597, 1.498, 0.5359, 1.503, 0.2024, 0.8974, 0.2706, 0.8965, 0.2905, 1.466, 0.2289, 1.465, 0.2706, 0.8965, 0.3382, 0.8763, 0.3522, 1.474, 0.2905, 1.466, 0.2905, 1.466, 0.3522, 1.474, 0.3607, 1.841, 0.3037, 1.843, 0.4749, 1.506, 0.5359, 1.503, 0.5319, 1.84, 0.4749, 1.84, 0.5359, 1.503, 0.597, 1.498, 0.589, 1.841, 0.5319, 1.84, 0.6585, 1.488, 0.7208, 1.465, 0.7031, 1.845, 0.6461, 1.843, 0.2289, 1.465, 0.2905, 1.466, 0.3037, 1.843, 0.2466, 1.845, 0.597, 1.498, 0.6585, 1.488, 0.6461, 1.843, 0.589, 1.841])
me_cylinder.materials.append(mat_bark1)
me_cylinder.materials.append(mat_leaves1)
me_cylinder.update()
me_cylinder_003 = bpy.data.meshes.new('Cylinder.003')
me_cylinder_003.from_pydata([(3.938e-09, 0.345, -0.25), (4.257e-09, 0.3, 3.064), (0.2697, 0.2151, -0.25), (0.2345, 0.187, 3.064), (0.3364, -0.07677, -0.25), (0.2925, -0.06676, 3.064), (0.1497, -0.3108, -0.25), (0.1302, -0.2703, 3.064), (-0.1497, -0.3108, -0.25), (-0.1302, -0.2703, 3.064), (-0.3364, -0.07677, -0.25), (-0.2925, -0.06676, 3.064), (-0.2697, 0.2151, -0.25), (-0.2345, 0.187, 3.064), (5.235e-09, 0.05343, 7.908), (0.1269, -0.007679, 7.908), (0.1582, -0.145, 7.908), (0.07042, -0.2551, 7.908), (-0.07042, -0.2551, 7.908), (-0.1582, -0.145, 7.908), (-0.1269, -0.007679, 7.908), (4.537e-09, -0.06252, 12.02), (0.03624, -0.07997, 12.02), (0.04519, -0.1192, 12.02), (0.02011, -0.1506, 12.02), (-0.02011, -0.1506, 12.02), (-0.04519, -0.1192, 12.02), (-0.03624, -0.07997, 12.02), (-5.39, 0.03776, 1.495), (5.4, -0.1298, 1.449), (-5.302, 2.87, 11.91), (5.488, 2.703, 11.86), (-2.45, -5.61, 1.559), (2.63, 5.897, 1.506), (-5.45, -4.23, 13.7), (-0.3703, 7.278, 13.64), (3.724, -3.877, 1.379), (-3.856, 3.805, 1.333), (1.677, -5.835, 11.79), (-5.904, 1.846, 11.75), (6.118, 1.897, 1.518), (-5.963, -1.606, 1.464), (6.988, -1.29, 13.66), (-5.093, -4.792, 13.6), (0.6105, 5.431, 1.481), (-0.6604, -5.286, 1.435), (3.419, 5.054, 11.89), (2.148, -5.663, 11.85), (-4.763, 2.564, 1.374), (4.737, -2.556, 1.328), (-3.38, 5.037, 11.79), (6.12, -0.08282, 11.74), (-4.148, -0.1313, 7.89), (4.165, -0.2604, 7.854), (-4.08, 2.051, 15.91), (4.233, 1.922, 15.88), (-1.664, -3.902, 7.906), (1.694, 3.704, 7.871), (-3.647, -2.99, 15.93), (-0.2893, 4.616, 15.89), (2.874, -3.147, 7.801), (-2.966, 2.771, 7.765), (1.296, -4.656, 15.82), (-4.544, 1.262, 15.79), (3.999, 1.06, 7.879), (-3.986, -1.255, 7.844), (4.575, -1.046, 15.9), (-3.411, -3.361, 15.87), (0.4749, 4.024, 7.879), (-0.5042, -4.232, 7.844), (2.639, 3.733, 15.9), (1.659, -4.523, 15.87), (-3.665, 1.815, 7.797), (3.654, -2.13, 7.761), (-2.6, 3.72, 15.82), (4.719, -0.2242, 15.78), (-3.238, -0.1134, 12.81), (3.26, -0.2143, 12.78), (-3.185, 1.592, 19.08), (3.313, 1.491, 19.06), (-1.296, -3.061, 11.98), (1.328, 2.884, 11.95), (-2.846, -2.348, 18.25), (-0.2218, 3.598, 18.22), (2.251, -2.471, 11.89), (-2.314, 2.155, 11.87), (1.018, -3.65, 18.17), (-3.547, 0.9755, 18.14), (3.131, 0.8175, 11.96), (-3.112, -0.992, 11.93), (3.58, -0.8287, 18.23), (-2.662, -2.638, 18.2), (0.3755, 3.135, 11.96), (-0.3898, -3.319, 11.93), (2.067, 2.907, 18.23), (1.301, -3.546, 18.2), (-2.861, 1.408, 11.89), (2.86, -1.675, 11.86), (-2.028, 2.897, 18.16), (3.693, -0.186, 18.13), (4.257e-09, 0.3, 1.451), (0.2345, 0.187, 1.451), (0.2925, -0.06676, 1.451), (0.1302, -0.2703, 1.451), (-0.1302, -0.2703, 1.451), (-0.2925, -0.06676, 1.451), (-0.2345, 0.187, 1.451), (0.08894, -0.2598, 6.406), (-0.08894, -0.2598, 6.406), (-0.1603, 0.05269, 6.406), (4.932e-09, 0.1299, 6.406), (0.1603, 0.05269, 6.406), (0.1998, -0.1207, 6.406), (-0.1998, -0.1207, 6.406), (-0.07071, -0.05248, 10.45), (4.802e-09, -0.01843, 10.45), (-0.03924, -0.1904, 10.45), (-0.08817, -0.129, 10.45), (0.08817, -0.129, 10.45), (0.03924, -0.1904, 10.45), (0.07071, -0.05248, 10.45)], [], [(100, 1, 3, 101), (101, 3, 5, 102), (102, 5, 7, 103), (103, 7, 9, 104), (104, 9, 11, 105), (108, 107, 17, 18), (105, 11, 13, 106), (106, 13, 1, 100), (0, 2, 4, 6, 8, 10, 12), (115, 114, 27, 21), (110, 109, 20, 14), (112, 111, 15, 16), (113, 108, 18, 19), (111, 110, 14, 15), (107, 112, 16, 17), (109, 113, 19, 20), (22, 21, 27, 26, 25, 24, 23), (117, 116, 25, 26), (119, 118, 23, 24), (120, 115, 21, 22), (114, 117, 26, 27), (116, 119, 24, 25), (118, 120, 22, 23), (28, 29, 31, 30), (32, 33, 35, 34), (36, 37, 39, 38), (40, 41, 43, 42), (44, 45, 47, 46), (48, 49, 51, 50), (52, 53, 55, 54), (56, 57, 59, 58), (60, 61, 63, 62), (64, 65, 67, 66), (68, 69, 71, 70), (72, 73, 75, 74), (76, 77, 79, 78), (80, 81, 83, 82), (84, 85, 87, 86), (88, 89, 91, 90), (92, 93, 95, 94), (96, 97, 99, 98), (12, 106, 100, 0), (10, 105, 106, 12), (8, 104, 105, 10), (6, 103, 104, 8), (4, 102, 103, 6), (2, 101, 102, 4), (0, 100, 101, 2), (13, 11, 113, 109), (7, 5, 112, 107), (3, 1, 110, 111), (11, 9, 108, 113), (5, 3, 111, 112), (1, 13, 109, 110), (9, 7, 107, 108), (16, 15, 120, 118), (18, 17, 119, 116), (20, 19, 117, 114), (15, 14, 115, 120), (17, 16, 118, 119), (19, 18, 116, 117), (14, 20, 114, 115)])
me_cylinder_003.polygons.foreach_set('material_index', [0, 0, 0, 0, 0, 0, 0, 0, 0, 0, 0, 0, 0, 0, 0, 0, 0, 0, 0, 0, 0, 0, 0, 1, 1, 1, 1, 1, 1, 1, 1, 1, 1, 1, 1, 1, 1, 1, 1, 1, 1, 0, 0, 0, 0, 0, 0, 0, 0, 0, 0, 0, 0, 0, 0, 0, 0, 0, 0, 0, 0, 0])
_uv = me_cylinder_003.uv_layers.new(name='UVMap')
_uv.uv.foreach_set('vector', [0.3843, 0.1645, 0.3844, 0.6629, 0.2523, 0.6669, 0.2494, 0.1667, 0.2494, 0.1667, 0.2523, 0.6669, 0.1191, 0.6751, 0.1141, 0.1713, 0.1141, 0.1713, 0.1191, 0.6751, -0.01591, 0.6857, -0.02201, 0.1775, 0.9253, 0.1784, 0.9193, 0.6857, 0.7834, 0.6769, 0.7891, 0.1732, 0.7891, 0.1732, 0.7834, 0.6769, 0.6492, 0.6692, 0.6537, 0.1685, 0.6812, 1.715, 0.7739, 1.724, 0.7085, 2.19, 0.6353, 2.182, 0.6537, 0.1685, 0.6492, 0.6692, 0.5164, 0.6639, 0.5189, 0.1652, 0.5189, 0.1652, 0.5164, 0.6639, 0.3844, 0.6629, 0.3843, 0.1645, 0.75, 0.49, 0.9376, 0.3996, 0.984, 0.1966, 0.8541, 0.03377, 0.6459, 0.03377, 0.516, 0.1966, 0.5624, 0.3996, 0.4306, 3.042, 0.4717, 3.042, 0.4616, 3.576, 0.4406, 3.576, 0.4049, 1.703, 0.4969, 1.704, 0.4882, 2.171, 0.4142, 2.17, 0.2209, 1.714, 0.3129, 1.707, 0.3402, 2.174, 0.2666, 2.181, 0.589, 1.708, 0.6812, 1.715, 0.6353, 2.182, 0.5619, 2.175, 0.3129, 1.707, 0.4049, 1.703, 0.4142, 2.17, 0.3402, 2.174, 0.1286, 1.724, 0.2209, 1.714, 0.2666, 2.181, 0.1935, 2.19, 0.4969, 1.704, 0.589, 1.708, 0.5619, 2.175, 0.4882, 2.171, 0.4376, 0.3996, 0.25, 0.49, 0.06236, 0.3996, 0.01602, 0.1966, 0.1459, 0.03377, 0.3541, 0.03377, 0.484, 0.1966, 0.5128, 3.044, 0.5538, 3.047, 0.5037, 3.578, 0.4826, 3.577, 0.3077, 3.052, 0.3485, 3.047, 0.3987, 3.578, 0.3778, 3.581, 0.3894, 3.043, 0.4306, 3.042, 0.4406, 3.576, 0.4197, 3.577, 0.4717, 3.042, 0.5128, 3.044, 0.4826, 3.577, 0.4616, 3.576, 0.5538, 3.047, 0.5945, 3.052, 0.5246, 3.581, 0.5037, 3.578, 0.3485, 3.047, 0.3894, 3.043, 0.4197, 3.577, 0.3987, 3.578, 0.0, 0.0, 1.0, 0.0, 1.0, 1.0, 0.0, 1.0, 0.0, 0.0, 1.0, 0.0, 1.0, 1.0, 0.0, 1.0, 0.0, 0.0, 1.0, 0.0, 1.0, 1.0, 0.0, 1.0, 0.0, 0.0, 1.0, 0.0, 1.0, 1.0, 0.0, 1.0, 0.0, 0.0, 1.0, 0.0, 1.0, 1.0, 0.0, 1.0, 0.0, 0.0, 1.0, 0.0, 1.0, 1.0, 0.0, 1.0, 0.0, 0.0, 1.0, 0.0, 1.0, 1.0, 0.0, 1.0, 0.0, 0.0, 1.0, 0.0, 1.0, 1.0, 0.0, 1.0, 0.0, 0.0, 1.0, 0.0, 1.0, 1.0, 0.0, 1.0, 0.0, 0.0, 1.0, 0.0, 1.0, 1.0, 0.0, 1.0, 0.0, 0.0, 1.0, 0.0, 1.0, 1.0, 0.0, 1.0, 0.0, 0.0, 1.0, 0.0, 1.0, 1.0, 0.0, 1.0, 0.0, 0.0, 1.0, 0.0, 1.0, 1.0, 0.0, 1.0, 0.0, 0.0, 1.0, 0.0, 1.0, 1.0, 0.0, 1.0, 0.0, 0.0, 1.0, 0.0, 1.0, 1.0, 0.0, 1.0, 0.0, 0.0, 1.0, 0.0, 1.0, 1.0, 0.0, 1.0, 0.0, 0.0, 1.0, 0.0, 1.0, 1.0, 0.0, 1.0, 0.0, 0.0, 1.0, 0.0, 1.0, 1.0, 0.0, 1.0, 0.5216, -0.3606, 0.5189, 0.1652, 0.3843, 0.1645, 0.3841, -0.3611, 0.6585, -0.3595, 0.6537, 0.1685, 0.5189, 0.1652, 0.5216, -0.3606, 0.7951, -0.358, 0.7891, 0.1732, 0.6537, 0.1685, 0.6585, -0.3595, 0.9315, -0.3564, 0.9253, 0.1784, 0.7891, 0.1732, 0.7951, -0.358, 0.1088, -0.3598, 0.1141, 0.1713, -0.02201, 0.1775, -0.02844, -0.3583, 0.2464, -0.3608, 0.2494, 0.1667, 0.1141, 0.1713, 0.1088, -0.3598, 0.3841, -0.3611, 0.3843, 0.1645, 0.2494, 0.1667, 0.2464, -0.3608, 0.5164, 0.6639, 0.6492, 0.6692, 0.589, 1.708, 0.4969, 1.704, -0.01591, 0.6857, 0.1191, 0.6751, 0.2209, 1.714, 0.1286, 1.724, 0.2523, 0.6669, 0.3844, 0.6629, 0.4049, 1.703, 0.3129, 1.707, 0.6492, 0.6692, 0.7834, 0.6769, 0.6812, 1.715, 0.589, 1.708, 0.1191, 0.6751, 0.2523, 0.6669, 0.3129, 1.707, 0.2209, 1.714, 0.3844, 0.6629, 0.5164, 0.6639, 0.4969, 1.704, 0.4049, 1.703, 0.7834, 0.6769, 0.9193, 0.6857, 0.7739, 1.724, 0.6812, 1.715, 0.2666, 2.181, 0.3402, 2.174, 0.3894, 3.043, 0.3485, 3.047, 0.6353, 2.182, 0.7085, 2.19, 0.5945, 3.052, 0.5538, 3.047, 0.4882, 2.171, 0.5619, 2.175, 0.5128, 3.044, 0.4717, 3.042, 0.3402, 2.174, 0.4142, 2.17, 0.4306, 3.042, 0.3894, 3.043, 0.1935, 2.19, 0.2666, 2.181, 0.3485, 3.047, 0.3077, 3.052, 0.5619, 2.175, 0.6353, 2.182, 0.5538, 3.047, 0.5128, 3.044, 0.4142, 2.17, 0.4882, 2.171, 0.4717, 3.042, 0.4306, 3.042])
me_cylinder_003.materials.append(mat_bark2)
me_cylinder_003.materials.append(mat_leaves2)
me_cylinder_003.update()
me_plane_001 = bpy.data.meshes.new('Plane.001')
me_plane_001.from_pydata([(0.7087, -1.153, 3.484), (1.508, 0.9945, 1.909), (-0.8008, -2.142, 1.37), (-0.001522, 0.004619, -0.2059), (1.357, 0.3788, 3.356), (-0.5151, 1.7, 1.78), (1.928, -1.333, 1.241), (0.05637, -0.01238, -0.3345), (-0.539, 1.218, 3.356), (-1.557, -0.8343, 1.78), (1.065, 2.046, 1.241), (0.04728, -0.006519, -0.3345), (-1.173, -0.5478, 3.356), (0.8375, -1.645, 1.78), (-1.938, 1.088, 1.241), (0.07322, -0.009973, -0.3345), (-0.5892, -1.182, 3.354), (1.675, -0.8321, 1.778), (-2.19, -0.3465, 1.239), (0.07459, 0.00289, -0.3367), (0.2197, -0.01518, 2.405), (-0.7684, -1.195, 1.299), (0.8536, 0.8956, 0.8684), (-0.1345, -0.2843, -0.2384), (0.1789, -0.292, 2.405), (-0.5941, 1.039, 1.299), (0.8195, -1.198, 0.8684), (0.04645, 0.1327, -0.2384), (1.549, 0.4166, 1.703), (0.1888, 1.201, 1.042), (1.356, -0.8579, 0.5886), (-0.004232, -0.07368, -0.07264), (0.01538, -1.879, 1.481), (1.065, -0.6898, 0.9109), (-1.191, -1.308, 0.4519), (-0.1414, -0.119, -0.1183), (-1.187, 1.632, 1.853), (-1.68, -0.03109, 0.7736), (0.6209, 1.712, 0.9053), (0.1285, 0.04859, -0.174)], [], [(0, 1, 3, 2), (4, 5, 7, 6), (8, 9, 11, 10), (12, 13, 15, 14), (16, 17, 19, 18), (20, 21, 23, 22), (24, 25, 27, 26), (28, 29, 31, 30), (32, 33, 35, 34), (36, 37, 39, 38)])
_uv = me_plane_001.uv_layers.new(name='UVMap')
_uv.uv.foreach_set('vector', [0.0, 0.0, 1.0, 0.0, 1.0, 1.0, 0.0, 1.0, 0.0, 0.0, 1.0, 0.0, 1.0, 1.0, 0.0, 1.0, 0.0, 0.0, 1.0, 0.0, 1.0, 1.0, 0.0, 1.0, 0.0, 0.0, 1.0, 0.0, 1.0, 1.0, 0.0, 1.0, 0.0, 0.0, 1.0, 0.0, 1.0, 1.0, 0.0, 1.0, 0.0, 0.0, 1.0, 0.0, 1.0, 1.0, 0.0, 1.0, 0.0, 0.0, 1.0, 0.0, 1.0, 1.0, 0.0, 1.0, 0.0, 0.0, 1.0, 0.0, 1.0, 1.0, 0.0, 1.0, 0.0, 0.0, 1.0, 0.0, 1.0, 1.0, 0.0, 1.0, 0.0, 0.0, 1.0, 0.0, 1.0, 1.0, 0.0, 1.0])
me_plane_001.materials.append(mat_leavesbush1)
me_plane_001.update()

# ---- objects
ob_tree1 = bpy.data.objects.new('Tree1', me_cylinder)
ob_tree2 = bpy.data.objects.new('Tree2', me_cylinder_003)
ob_bush1 = bpy.data.objects.new('Bush1', me_plane_001)

# ---- transforms, parenting, visibility, modifiers, constraints
ob_tree1.location = (0.0, 0.0, 0.0)
ob_tree2.location = (-15.88, 0.0, 0.0)
ob_bush1.location = (11.84, 0.01112, -0.005111)

# ---- collection membership
scene.collection.objects.link(ob_tree1)
scene.collection.objects.link(ob_tree2)
scene.collection.objects.link(ob_bush1)

# ---- scene / render settings (as saved in the file)
scene.frame_start = 1; scene.frame_end = 250; scene.frame_set(1)
scene.render.engine = 'BLENDER_EEVEE_NEXT'
scene.cycles.sampling_pattern = 'TABULATED_SOBOL'
scene.view_settings.view_transform = 'Filmic'
bpy.context.view_layer.update()

# ---- added for rendering (the .blend has no active camera and no usable light): camera, sun
cam_auto = bpy.data.cameras.new('AutoCamera')
cam_auto.lens = 50.0
cam_auto.sensor_width = 36.0
cam_auto.clip_end = 1000.0
ob_auto_camera = bpy.data.objects.new('AutoCamera', cam_auto)
scene.collection.objects.link(ob_auto_camera)
ob_auto_camera.location = (35.4015, -46.6114, 40.9256)
ob_auto_camera.rotation_euler = (1.09748, -7.21219e-08, 0.694738)
scene.camera = ob_auto_camera
light_auto_sun = bpy.data.lights.new('AutoSun', 'SUN')
light_auto_sun.energy = 3.0
light_auto_sun.angle = 0.0523599
ob_auto_sun = bpy.data.objects.new('AutoSun', light_auto_sun)
scene.collection.objects.link(ob_auto_sun)
ob_auto_sun.rotation_euler = (0.872665, 0.174533, 0.523599)
bpy.context.view_layer.update()

